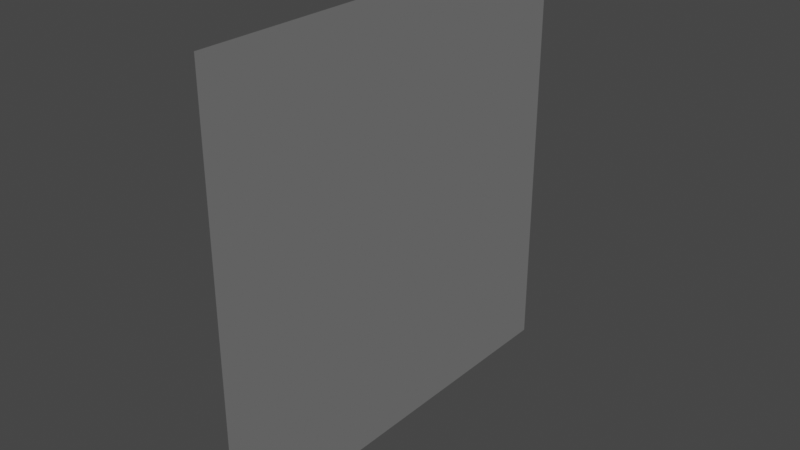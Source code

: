 # Source: InvisWall.blend  (saved by Blender 3.2.14; exported with 4.5.12 LTS)
import bpy
from mathutils import Matrix  # noqa: F401  (used for matrix-valued properties, if any)

bpy.ops.wm.read_factory_settings(use_empty=True)
scene = bpy.context.scene
scene.name = 'Scene'

# ---- collections
col_collection = bpy.data.collections.new('Collection'); scene.collection.children.link(col_collection)

# ---- materials (node trees are filled in below, after node groups)
mat_material_001 = bpy.data.materials.new('Material.001')
mat_material_001.surface_render_method = 'BLENDED'
mat_material_001.blend_method = 'BLEND'
mat_material_001.use_transparent_shadow = False

# ---- material node trees
mat_material_001.use_nodes = True; mat_material_001.node_tree.nodes.clear()
_N = mat_material_001.node_tree.nodes; _L = mat_material_001.node_tree.links
n0 = _N.new('ShaderNodeBsdfPrincipled'); n0.name = 'Principled BSDF'; n0.location = (10, 300)
n0.distribution = 'GGX'
n0.subsurface_method = 'RANDOM_WALK_SKIN'
n0.inputs[0].default_value = (1.0, 1.0, 1.0, 1.0)
n0.inputs[2].default_value = 0.0
n0.inputs[3].default_value = 0.0
n0.inputs[4].default_value = 0.1024
n0.inputs[11].default_value = 1.01
n0.inputs[13].default_value = 0.0
n0.inputs[20].default_value = 0.0
n0.inputs[27].default_value = (0.0, 0.0, 0.0, 1.0)
n0.inputs[28].default_value = 1.0
n1 = _N.new('ShaderNodeOutputMaterial'); n1.name = 'Material Output'; n1.location = (300, 300)
_L.new(n0.outputs[0], n1.inputs[0])
n1.is_active_output = True

# ---- world
world_world = bpy.data.worlds.new('World'); scene.world = world_world
world_world.use_nodes = True; world_world.node_tree.nodes.clear()
_N = world_world.node_tree.nodes; _L = world_world.node_tree.links
n0 = _N.new('ShaderNodeOutputWorld'); n0.name = 'World Output'; n0.location = (300, 300)
n1 = _N.new('ShaderNodeBackground'); n1.name = 'Background'; n1.location = (10, 300)
n1.inputs[0].default_value = (0.05088, 0.05088, 0.05088, 1.0)
_L.new(n1.outputs[0], n0.inputs[0])
n0.is_active_output = True
world_world.color = (0.05088, 0.05088, 0.05088)
world_world.use_sun_shadow = False
world_world.sun_shadow_jitter_overblur = 0.0

# ---- meshes
me_cube_001 = bpy.data.meshes.new('Cube.001')
me_cube_001.from_pydata([(-1.0, -1.0, -1.0), (-1.0, -1.0, 1.0), (-1.0, 1.0, -1.0), (-1.0, 1.0, 1.0), (1.0, -1.0, -1.0), (1.0, -1.0, 1.0), (1.0, 1.0, -1.0), (1.0, 1.0, 1.0)], [], [(0, 1, 3, 2), (2, 3, 7, 6), (6, 7, 5, 4), (4, 5, 1, 0), (2, 6, 4, 0), (7, 3, 1, 5)])
_uv = me_cube_001.uv_layers.new(name='UVMap')
_uv.uv.foreach_set('vector', [0.375, 0.0, 0.625, 0.0, 0.625, 0.25, 0.375, 0.25, 0.375, 0.25, 0.625, 0.25, 0.625, 0.5, 0.375, 0.5, 0.375, 0.5, 0.625, 0.5, 0.625, 0.75, 0.375, 0.75, 0.375, 0.75, 0.625, 0.75, 0.625, 1.0, 0.375, 1.0, 0.125, 0.5, 0.375, 0.5, 0.375, 0.75, 0.125, 0.75, 0.625, 0.5, 0.875, 0.5, 0.875, 0.75, 0.625, 0.75])
me_cube_001.materials.append(mat_material_001)
me_cube_001.update()

# ---- objects
ob_cube = bpy.data.objects.new('Cube', me_cube_001)

# ---- transforms, parenting, visibility, modifiers, constraints
ob_cube.location = (0.0, 0.0, 0.0)
ob_cube.scale = (0.01, 100.0, 100.0)

# ---- collection membership
col_collection.objects.link(ob_cube)

# ---- scene / render settings (as saved in the file)
scene.frame_start = 1; scene.frame_end = 250; scene.frame_set(1)
scene.render.engine = 'BLENDER_EEVEE_NEXT'
scene.cycles.sampling_pattern = 'TABULATED_SOBOL'
scene.cycles.use_light_tree = False
scene.view_settings.view_transform = 'Filmic'
bpy.context.view_layer.update()

# ---- added for rendering (the .blend has no active camera and no usable light): camera, sun
cam_auto = bpy.data.cameras.new('AutoCamera')
cam_auto.lens = 50.0
cam_auto.sensor_width = 36.0
cam_auto.clip_end = 4592.69
ob_auto_camera = bpy.data.objects.new('AutoCamera', cam_auto)
scene.collection.objects.link(ob_auto_camera)
ob_auto_camera.location = (261.693, -314.032, 209.354)
ob_auto_camera.rotation_euler = (1.09748, -7.21219e-08, 0.694738)
scene.camera = ob_auto_camera
light_auto_sun = bpy.data.lights.new('AutoSun', 'SUN')
light_auto_sun.energy = 3.0
light_auto_sun.angle = 0.0523599
ob_auto_sun = bpy.data.objects.new('AutoSun', light_auto_sun)
scene.collection.objects.link(ob_auto_sun)
ob_auto_sun.rotation_euler = (0.872665, 0.174533, 0.523599)
bpy.context.view_layer.update()
